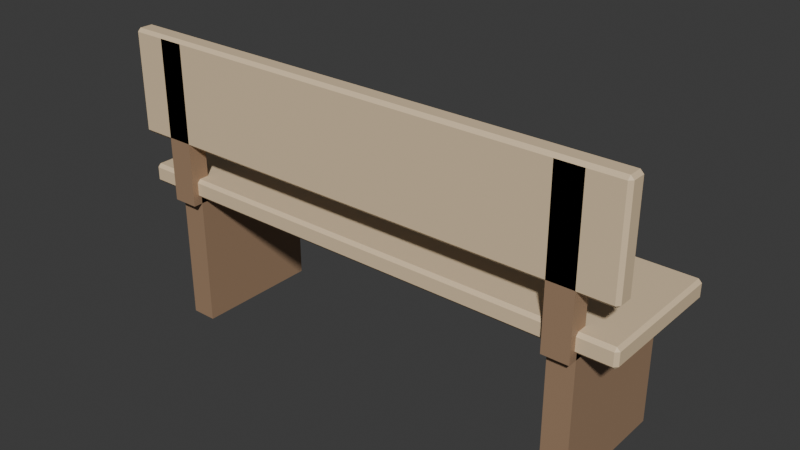 # Source: Bench.blend  (saved by Blender 5.2.45; exported with 4.5.12 LTS)
import bpy
from mathutils import Matrix  # noqa: F401  (used for matrix-valued properties, if any)

bpy.ops.wm.read_factory_settings(use_empty=True)
scene = bpy.context.scene
scene.name = 'Scene'

# ---- collections
col_collection = bpy.data.collections.new('Collection'); scene.collection.children.link(col_collection)

# ---- materials (node trees are filled in below, after node groups)
mat_m_plank = bpy.data.materials.new('M_Plank')
mat_m_plank.diffuse_color = (0.8, 0.62, 0.4, 1.0)
mat_m_wooddark = bpy.data.materials.new('M_WoodDark')
mat_m_wooddark.diffuse_color = (0.36, 0.23, 0.14, 1.0)

# ---- material node trees
mat_m_plank.use_nodes = True; mat_m_plank.node_tree.nodes.clear()
_N = mat_m_plank.node_tree.nodes; _L = mat_m_plank.node_tree.links
n0 = _N.new('ShaderNodeBsdfPrincipled'); n0.name = 'Principled BSDF'; n0.location = (-200, 100)
n0.inputs[0].default_value = (0.8, 0.62, 0.4, 1.0)
n0.inputs[10].default_value = 0.005
n1 = _N.new('ShaderNodeOutputMaterial'); n1.name = 'Material Output'; n1.location = (200, 100)
_L.new(n0.outputs[0], n1.inputs[0])
n1.is_active_output = True
mat_m_wooddark.use_nodes = True; mat_m_wooddark.node_tree.nodes.clear()
_N = mat_m_wooddark.node_tree.nodes; _L = mat_m_wooddark.node_tree.links
n0 = _N.new('ShaderNodeBsdfPrincipled'); n0.name = 'Principled BSDF'; n0.location = (-200, 100)
n0.inputs[0].default_value = (0.36, 0.23, 0.14, 1.0)
n0.inputs[10].default_value = 0.005
n1 = _N.new('ShaderNodeOutputMaterial'); n1.name = 'Material Output'; n1.location = (200, 100)
_L.new(n0.outputs[0], n1.inputs[0])
n1.is_active_output = True

# ---- world
world_world = bpy.data.worlds.new('World'); scene.world = world_world
world_world.use_nodes = True; world_world.node_tree.nodes.clear()
_N = world_world.node_tree.nodes; _L = world_world.node_tree.links
n0 = _N.new('ShaderNodeOutputWorld'); n0.name = 'World Output'; n0.location = (200, 100)
n1 = _N.new('ShaderNodeBackground'); n1.name = 'Background'; n1.location = (-200, 100)
n1.inputs[0].default_value = (0.05088, 0.05088, 0.05088, 1.0)
_L.new(n1.outputs[0], n0.inputs[0])
n0.is_active_output = True
world_world.color = (0.05088, 0.05088, 0.05088)
world_world.sun_shadow_jitter_overblur = 0.0

# ---- meshes
me_bench_mesh = bpy.data.meshes.new('Bench_Mesh')
me_bench_mesh.from_pydata([(-0.79, -0.2, 0.42), (-0.79, -0.21, 0.43), (-0.8, -0.2, 0.43), (-0.79, -0.21, 0.47), (-0.79, -0.2, 0.48), (-0.8, -0.2, 0.47), (-0.79, 0.2, 0.42), (-0.8, 0.2, 0.43), (-0.79, 0.21, 0.43), (-0.79, 0.2, 0.48), (-0.79, 0.21, 0.47), (-0.8, 0.2, 0.47), (0.79, -0.2, 0.42), (0.8, -0.2, 0.43), (0.79, -0.21, 0.43), (0.79, -0.2, 0.48), (0.79, -0.21, 0.47), (0.8, -0.2, 0.47), (0.79, 0.2, 0.42), (0.79, 0.21, 0.43), (0.8, 0.2, 0.43), (0.79, 0.2, 0.48), (0.8, 0.2, 0.47), (0.79, 0.21, 0.47), (-0.79, -0.22, 0.59), (-0.79, -0.23, 0.6), (-0.8, -0.22, 0.6), (-0.79, -0.23, 0.9), (-0.79, -0.22, 0.91), (-0.8, -0.22, 0.9), (-0.79, -0.18, 0.59), (-0.8, -0.18, 0.6), (-0.79, -0.17, 0.6), (-0.79, -0.18, 0.91), (-0.79, -0.17, 0.9), (-0.8, -0.18, 0.9), (0.79, -0.22, 0.59), (0.8, -0.22, 0.6), (0.79, -0.23, 0.6), (0.79, -0.22, 0.91), (0.79, -0.23, 0.9), (0.8, -0.22, 0.9), (0.79, -0.18, 0.59), (0.79, -0.17, 0.6), (0.8, -0.18, 0.6), (0.79, -0.18, 0.91), (0.8, -0.18, 0.9), (0.79, -0.17, 0.9), (-0.69, -0.2, -0.005), (-0.69, -0.2, 0.445), (-0.69, 0.2, -0.005), (-0.69, 0.2, 0.445), (-0.61, -0.2, -0.005), (-0.61, -0.2, 0.445), (-0.61, 0.2, -0.005), (-0.61, 0.2, 0.445), (-0.69, -0.23, 0.4), (-0.69, -0.23, 0.9), (-0.69, -0.17, 0.4), (-0.69, -0.17, 0.9), (-0.61, -0.23, 0.4), (-0.61, -0.23, 0.9), (-0.61, -0.17, 0.4), (-0.61, -0.17, 0.9), (0.61, -0.2, -0.005), (0.61, -0.2, 0.445), (0.61, 0.2, -0.005), (0.61, 0.2, 0.445), (0.69, -0.2, -0.005), (0.69, -0.2, 0.445), (0.69, 0.2, -0.005), (0.69, 0.2, 0.445), (0.61, -0.23, 0.4), (0.61, -0.23, 0.9), (0.61, -0.17, 0.4), (0.61, -0.17, 0.9), (0.69, -0.23, 0.4), (0.69, -0.23, 0.9), (0.69, -0.17, 0.4), (0.69, -0.17, 0.9)], [], [(0, 1, 2), (3, 4, 5), (6, 7, 8), (9, 10, 11), (12, 13, 14), (15, 16, 17), (18, 19, 20), (21, 22, 23), (6, 0, 2, 7), (1, 3, 5, 2), (4, 9, 11, 5), (10, 8, 7, 11), (18, 6, 8, 19), (9, 21, 23, 10), (22, 20, 19, 23), (12, 18, 20, 13), (21, 15, 17, 22), (16, 14, 13, 17), (0, 12, 14, 1), (15, 4, 3, 16), (6, 18, 12, 0), (2, 5, 11, 7), (14, 16, 3, 1), (21, 9, 4, 15), (8, 10, 23, 19), (20, 22, 17, 13), (24, 25, 26), (27, 28, 29), (30, 31, 32), (33, 34, 35), (36, 37, 38), (39, 40, 41), (42, 43, 44), (45, 46, 47), (30, 24, 26, 31), (25, 27, 29, 26), (28, 33, 35, 29), (34, 32, 31, 35), (42, 30, 32, 43), (33, 45, 47, 34), (46, 44, 43, 47), (36, 42, 44, 37), (45, 39, 41, 46), (40, 38, 37, 41), (24, 36, 38, 25), (39, 28, 27, 40), (30, 42, 36, 24), (26, 29, 35, 31), (38, 40, 27, 25), (45, 33, 28, 39), (32, 34, 47, 43), (44, 46, 41, 37), (48, 49, 51, 50), (50, 51, 55, 54), (54, 55, 53, 52), (52, 53, 49, 48), (50, 54, 52, 48), (55, 51, 49, 53), (56, 57, 59, 58), (58, 59, 63, 62), (62, 63, 61, 60), (60, 61, 57, 56), (58, 62, 60, 56), (63, 59, 57, 61), (64, 65, 67, 66), (66, 67, 71, 70), (70, 71, 69, 68), (68, 69, 65, 64), (66, 70, 68, 64), (71, 67, 65, 69), (72, 73, 75, 74), (74, 75, 79, 78), (78, 79, 77, 76), (76, 77, 73, 72), (74, 78, 76, 72), (79, 75, 73, 77)])
me_bench_mesh.polygons.foreach_set('material_index', [0, 0, 0, 0, 0, 0, 0, 0, 0, 0, 0, 0, 0, 0, 0, 0, 0, 0, 0, 0, 0, 0, 0, 0, 0, 0, 0, 0, 0, 0, 0, 0, 0, 0, 0, 0, 0, 0, 0, 0, 0, 0, 0, 0, 0, 0, 0, 0, 0, 0, 0, 0, 1, 1, 1, 1, 1, 1, 1, 1, 1, 1, 1, 1, 1, 1, 1, 1, 1, 1, 1, 1, 1, 1, 1, 1])
_uv = me_bench_mesh.uv_layers.new(name='UVMap')
_uv.uv.foreach_set('vector', [0.1266, 0.744, 0.1266, 0.75, 0.125, 0.744, 0.5833, 0.9984, 0.625, 0.9984, 0.5833, 1.0, 0.1266, 0.506, 0.125, 0.506, 0.1266, 0.5, 0.625, 0.2491, 0.5833, 0.2516, 0.5833, 0.2455, 0.3734, 0.744, 0.4062, 0.744, 0.3951, 0.7508, 0.6258, 0.7478, 0.5833, 0.7516, 0.5833, 0.7455, 0.3734, 0.506, 0.3951, 0.4992, 0.4062, 0.506, 0.6258, 0.5041, 0.5833, 0.506, 0.5833, 0.4988, 0.1266, 0.506, 0.1266, 0.744, 0.125, 0.744, 0.125, 0.506, 0.4167, 0.0, 0.5833, 0.0, 0.5833, 0.005952, 0.4167, 0.005952, 0.625, 0.005952, 0.625, 0.2491, 0.5833, 0.2455, 0.5833, 0.005952, 0.5833, 0.2516, 0.4167, 0.2516, 0.4167, 0.244, 0.5833, 0.2455, 0.3734, 0.506, 0.1266, 0.506, 0.1266, 0.5, 0.3951, 0.4992, 0.625, 0.2491, 0.6258, 0.5041, 0.5833, 0.4988, 0.5833, 0.2516, 0.5833, 0.506, 0.4062, 0.506, 0.3951, 0.4992, 0.5833, 0.4988, 0.3734, 0.744, 0.3734, 0.506, 0.4062, 0.506, 0.4062, 0.744, 0.6258, 0.5041, 0.6258, 0.7478, 0.5833, 0.7455, 0.5833, 0.506, 0.5833, 0.7516, 0.3951, 0.7508, 0.4062, 0.744, 0.5833, 0.7455, 0.1266, 0.744, 0.3734, 0.744, 0.3951, 0.7508, 0.1266, 0.75, 0.6258, 0.7478, 0.625, 0.9984, 0.5833, 0.9984, 0.5833, 0.7516, 0.1266, 0.506, 0.3734, 0.506, 0.3734, 0.744, 0.1266, 0.744, 0.4167, 0.005952, 0.5833, 0.005952, 0.5833, 0.2455, 0.4167, 0.244, 0.3951, 0.7508, 0.5833, 0.7516, 0.5833, 0.9984, 0.4167, 0.9984, 0.6258, 0.5041, 0.8734, 0.506, 0.8734, 0.744, 0.6258, 0.7478, 0.4167, 0.2516, 0.5833, 0.2516, 0.5833, 0.4988, 0.3951, 0.4992, 0.4062, 0.506, 0.5833, 0.506, 0.5833, 0.7455, 0.4062, 0.744, 0.1266, 0.7083, 0.1266, 0.75, 0.125, 0.7083, 0.6172, 0.9984, 0.625, 0.9984, 0.6172, 1.0, 0.1266, 0.5417, 0.125, 0.5417, 0.1266, 0.5, 0.625, 0.2372, 0.6172, 0.2516, 0.6172, 0.2188, 0.3734, 0.7083, 0.3809, 0.7083, 0.3781, 0.7508, 0.6258, 0.7299, 0.6172, 0.7516, 0.6172, 0.7187, 0.3734, 0.5417, 0.3781, 0.4992, 0.3809, 0.5417, 0.6258, 0.5309, 0.6172, 0.5417, 0.6172, 0.4988, 0.1266, 0.5417, 0.1266, 0.7083, 0.125, 0.7083, 0.125, 0.5417, 0.3828, 0.0, 0.6172, 0.0, 0.6172, 0.04167, 0.3828, 0.04167, 0.625, 0.04167, 0.625, 0.2372, 0.6172, 0.2188, 0.6172, 0.04167, 0.6172, 0.2516, 0.3828, 0.2516, 0.3828, 0.2083, 0.6172, 0.2188, 0.3734, 0.5417, 0.1266, 0.5417, 0.1266, 0.5, 0.3781, 0.4992, 0.625, 0.2372, 0.6258, 0.5309, 0.6172, 0.4988, 0.6172, 0.2516, 0.6172, 0.5417, 0.3809, 0.5417, 0.3781, 0.4992, 0.6172, 0.4988, 0.3734, 0.7083, 0.3734, 0.5417, 0.3809, 0.5417, 0.3809, 0.7083, 0.6258, 0.5309, 0.6258, 0.7299, 0.6172, 0.7187, 0.6172, 0.5417, 0.6172, 0.7516, 0.3781, 0.7508, 0.3809, 0.7083, 0.6172, 0.7187, 0.1266, 0.7083, 0.3734, 0.7083, 0.3781, 0.7508, 0.1266, 0.75, 0.6258, 0.7299, 0.625, 0.9984, 0.6172, 0.9984, 0.6172, 0.7516, 0.1266, 0.5417, 0.3734, 0.5417, 0.3734, 0.7083, 0.1266, 0.7083, 0.3828, 0.04167, 0.6172, 0.04167, 0.6172, 0.2188, 0.3828, 0.2083, 0.3781, 0.7508, 0.6172, 0.7516, 0.6172, 0.9984, 0.3828, 0.9984, 0.6258, 0.5309, 0.8734, 0.5417, 0.8734, 0.7083, 0.6258, 0.7299, 0.3828, 0.2516, 0.6172, 0.2516, 0.6172, 0.4988, 0.3781, 0.4992, 0.3809, 0.5417, 0.6172, 0.5417, 0.6172, 0.7187, 0.3809, 0.7083, 0.375, 0.0, 0.625, 0.0, 0.625, 0.25, 0.375, 0.25, 0.375, 0.25, 0.625, 0.25, 0.625, 0.5, 0.375, 0.5, 0.375, 0.5, 0.625, 0.5, 0.625, 0.75, 0.375, 0.75, 0.375, 0.75, 0.625, 0.75, 0.625, 1.0, 0.375, 1.0, 0.125, 0.5, 0.375, 0.5, 0.375, 0.75, 0.125, 0.75, 0.625, 0.5, 0.875, 0.5, 0.875, 0.75, 0.625, 0.75, 0.375, 0.0, 0.625, 0.0, 0.625, 0.25, 0.375, 0.25, 0.375, 0.25, 0.625, 0.25, 0.625, 0.5, 0.375, 0.5, 0.375, 0.5, 0.625, 0.5, 0.625, 0.75, 0.375, 0.75, 0.375, 0.75, 0.625, 0.75, 0.625, 1.0, 0.375, 1.0, 0.125, 0.5, 0.375, 0.5, 0.375, 0.75, 0.125, 0.75, 0.625, 0.5, 0.875, 0.5, 0.875, 0.75, 0.625, 0.75, 0.375, 0.0, 0.625, 0.0, 0.625, 0.25, 0.375, 0.25, 0.375, 0.25, 0.625, 0.25, 0.625, 0.5, 0.375, 0.5, 0.375, 0.5, 0.625, 0.5, 0.625, 0.75, 0.375, 0.75, 0.375, 0.75, 0.625, 0.75, 0.625, 1.0, 0.375, 1.0, 0.125, 0.5, 0.375, 0.5, 0.375, 0.75, 0.125, 0.75, 0.625, 0.5, 0.875, 0.5, 0.875, 0.75, 0.625, 0.75, 0.375, 0.0, 0.625, 0.0, 0.625, 0.25, 0.375, 0.25, 0.375, 0.25, 0.625, 0.25, 0.625, 0.5, 0.375, 0.5, 0.375, 0.5, 0.625, 0.5, 0.625, 0.75, 0.375, 0.75, 0.375, 0.75, 0.625, 0.75, 0.625, 1.0, 0.375, 1.0, 0.125, 0.5, 0.375, 0.5, 0.375, 0.75, 0.125, 0.75, 0.625, 0.5, 0.875, 0.5, 0.875, 0.75, 0.625, 0.75])
me_bench_mesh.materials.append(mat_m_plank)
me_bench_mesh.materials.append(mat_m_wooddark)
me_bench_mesh.update()

# ---- objects
ob_bench_mesh = bpy.data.objects.new('Bench_Mesh', me_bench_mesh)

# ---- transforms, parenting, visibility, modifiers, constraints
ob_bench_mesh.location = (0.0, 0.0, 0.0)

# ---- collection membership
col_collection.objects.link(ob_bench_mesh)

# ---- scene / render settings (as saved in the file)
scene.frame_start = 1; scene.frame_end = 250; scene.frame_set(1)
scene.render.engine = 'BLENDER_EEVEE_NEXT'
scene.render.bake_bias = 0.0
scene.render.bake_samples = 0
scene.render.compositor_device = 'GPU'
scene.eevee.use_volume_custom_range = False
scene.eevee.fast_gi_thickness_near = 0.1
scene.eevee.fast_gi_thickness_far = 0.0
scene.eevee.ray_tracing_options.screen_trace_thickness = 0.1
bpy.context.view_layer.update()

# ---- added for rendering (the .blend has no active camera and no usable light): camera, sun
cam_auto = bpy.data.cameras.new('AutoCamera')
cam_auto.lens = 50.0
cam_auto.sensor_width = 36.0
cam_auto.clip_end = 1000.0
ob_auto_camera = bpy.data.objects.new('AutoCamera', cam_auto)
scene.collection.objects.link(ob_auto_camera)
ob_auto_camera.location = (1.75325, -2.1139, 1.8551)
ob_auto_camera.rotation_euler = (1.09748, -7.21219e-08, 0.694738)
scene.camera = ob_auto_camera
light_auto_sun = bpy.data.lights.new('AutoSun', 'SUN')
light_auto_sun.energy = 3.0
light_auto_sun.angle = 0.0523599
ob_auto_sun = bpy.data.objects.new('AutoSun', light_auto_sun)
scene.collection.objects.link(ob_auto_sun)
ob_auto_sun.rotation_euler = (0.872665, 0.174533, 0.523599)
bpy.context.view_layer.update()
